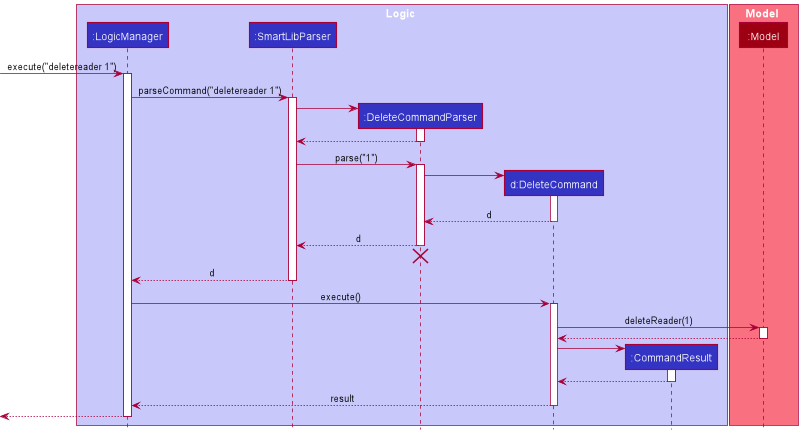

The diagram above was rendered by PlantUML. Its source (embedded in the PNG):
@startuml
!include style.puml

box Logic LOGIC_COLOR_T1
participant ":LogicManager" as LogicManager LOGIC_COLOR
participant ":SmartLibParser" as SmartLibParser LOGIC_COLOR
participant ":DeleteCommandParser" as DeleteCommandParser LOGIC_COLOR
participant "d:DeleteCommand" as DeleteCommand LOGIC_COLOR
participant ":CommandResult" as CommandResult LOGIC_COLOR
end box

box Model MODEL_COLOR_T1
participant ":Model" as Model MODEL_COLOR
end box

[-> LogicManager : execute("deletereader 1")
activate LogicManager

LogicManager -> SmartLibParser : parseCommand("deletereader 1")
activate SmartLibParser

create DeleteCommandParser
SmartLibParser -> DeleteCommandParser
activate DeleteCommandParser

DeleteCommandParser --> SmartLibParser
deactivate DeleteCommandParser

SmartLibParser -> DeleteCommandParser : parse("1")
activate DeleteCommandParser

create DeleteCommand
DeleteCommandParser -> DeleteCommand
activate DeleteCommand

DeleteCommand --> DeleteCommandParser : d
deactivate DeleteCommand

DeleteCommandParser --> SmartLibParser : d
deactivate DeleteCommandParser
'Hidden arrow to position the destroy marker below the end of the activation bar.
DeleteCommandParser -[hidden]-> SmartLibParser
destroy DeleteCommandParser

SmartLibParser --> LogicManager : d
deactivate SmartLibParser

LogicManager -> DeleteCommand : execute()
activate DeleteCommand

DeleteCommand -> Model : deleteReader(1)
activate Model

Model --> DeleteCommand
deactivate Model

create CommandResult
DeleteCommand -> CommandResult
activate CommandResult

CommandResult --> DeleteCommand
deactivate CommandResult

DeleteCommand --> LogicManager : result
deactivate DeleteCommand

[<--LogicManager
deactivate LogicManager
@enduml